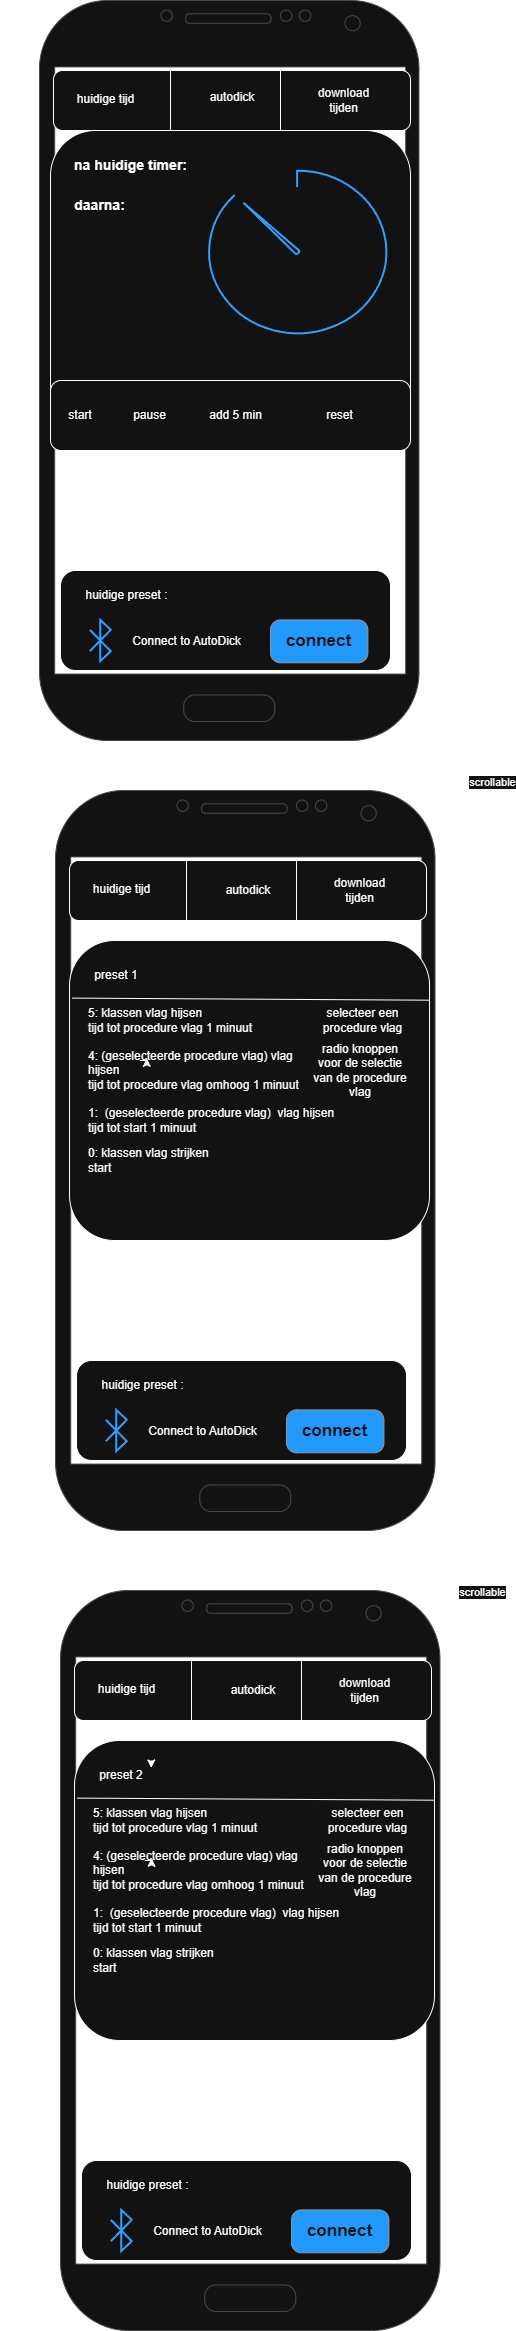

The diagram above was exported from draw.io. Its source (the exported page's mxGraphModel, read from the mxfile embedded in the PNG):
<mxGraphModel dx="2252" dy="1916" grid="1" gridSize="10" guides="1" tooltips="1" connect="1" arrows="1" fold="1" page="1" pageScale="1" pageWidth="826" pageHeight="1169" background="#ffffff" math="0" shadow="0">
  <root>
    <mxCell id="0" />
    <mxCell id="1" parent="0" />
    <mxCell id="gncKmCLjxbrFyIQlaWo7-111" value="" style="verticalLabelPosition=bottom;verticalAlign=top;html=1;shadow=0;dashed=0;strokeWidth=1;shape=mxgraph.android.phone2;strokeColor=#c0c0c0;aspect=fixed;" parent="1" vertex="1">
      <mxGeometry x="-551" y="-280" width="379.48" height="740" as="geometry" />
    </mxCell>
    <mxCell id="gncKmCLjxbrFyIQlaWo7-118" value="" style="rounded=1;whiteSpace=wrap;html=1;" parent="1" vertex="1">
      <mxGeometry x="-530" y="290" width="330" height="100" as="geometry" />
    </mxCell>
    <mxCell id="gncKmCLjxbrFyIQlaWo7-119" value="Connect to AutoDick" style="text;html=1;align=center;verticalAlign=middle;whiteSpace=wrap;rounded=0;" parent="1" vertex="1">
      <mxGeometry x="-458.9403536" y="339.42857142857144" width="111.2128" height="42.85714285714286" as="geometry" />
    </mxCell>
    <mxCell id="gncKmCLjxbrFyIQlaWo7-121" value="connect" style="strokeWidth=1;shadow=0;dashed=0;align=center;html=1;shape=mxgraph.mockup.buttons.button;strokeColor=#666666;fontColor=#ffffff;mainText=;buttonStyle=round;fontSize=17;fontStyle=1;fillColor=#008cff;whiteSpace=wrap;" parent="1" vertex="1">
      <mxGeometry x="-320" y="339.43" width="97.39" height="42.86" as="geometry" />
    </mxCell>
    <mxCell id="gncKmCLjxbrFyIQlaWo7-122" value="" style="html=1;verticalLabelPosition=bottom;align=center;labelBackgroundColor=#ffffff;verticalAlign=top;strokeWidth=2;strokeColor=#0080F0;shadow=0;dashed=0;shape=mxgraph.ios7.icons.bluetooth;pointerEvents=1" parent="1" vertex="1">
      <mxGeometry x="-500.6451536" y="339.42857142857144" width="20.8524" height="41.14285714285714" as="geometry" />
    </mxCell>
    <mxCell id="iqVOeBrJnIQiWul0u4pd-21" value="" style="group" parent="1" vertex="1" connectable="0">
      <mxGeometry x="-537" y="-210" width="357" height="60" as="geometry" />
    </mxCell>
    <mxCell id="xNUfCY_kzei0yhjgZaq0-1" value="" style="rounded=1;whiteSpace=wrap;html=1;verticalAlign=bottom;" parent="iqVOeBrJnIQiWul0u4pd-21" vertex="1">
      <mxGeometry width="357.00000000000006" height="60" as="geometry" />
    </mxCell>
    <mxCell id="xNUfCY_kzei0yhjgZaq0-30" value="huidige tijd&lt;div&gt;&lt;br&gt;&lt;/div&gt;" style="text;html=1;align=center;verticalAlign=middle;whiteSpace=wrap;rounded=0;" parent="iqVOeBrJnIQiWul0u4pd-21" vertex="1">
      <mxGeometry x="17.004121354124536" y="18" width="70.66736689019957" height="36" as="geometry" />
    </mxCell>
    <mxCell id="xNUfCY_kzei0yhjgZaq0-31" value="" style="endArrow=none;html=1;rounded=0;" parent="iqVOeBrJnIQiWul0u4pd-21" edge="1">
      <mxGeometry width="50" height="50" relative="1" as="geometry">
        <mxPoint x="116.9955910155934" y="60" as="sourcePoint" />
        <mxPoint x="116.9955910155934" as="targetPoint" />
      </mxGeometry>
    </mxCell>
    <mxCell id="xNUfCY_kzei0yhjgZaq0-32" value="" style="endArrow=none;html=1;rounded=0;" parent="iqVOeBrJnIQiWul0u4pd-21" edge="1">
      <mxGeometry width="50" height="50" relative="1" as="geometry">
        <mxPoint x="226.9990595459319" y="60" as="sourcePoint" />
        <mxPoint x="226.9990595459319" as="targetPoint" />
      </mxGeometry>
    </mxCell>
    <mxCell id="xNUfCY_kzei0yhjgZaq0-35" value="download tijden" style="text;html=1;align=center;verticalAlign=middle;whiteSpace=wrap;rounded=0;" parent="iqVOeBrJnIQiWul0u4pd-21" vertex="1">
      <mxGeometry x="257" y="12" width="67" height="36" as="geometry" />
    </mxCell>
    <mxCell id="5udSlrae5HEyQiAglI6v-33" value="autodick" style="text;html=1;align=center;verticalAlign=middle;whiteSpace=wrap;rounded=0;" parent="iqVOeBrJnIQiWul0u4pd-21" vertex="1">
      <mxGeometry x="148.5" y="12" width="60" height="30" as="geometry" />
    </mxCell>
    <mxCell id="5udSlrae5HEyQiAglI6v-1" value="" style="rounded=1;whiteSpace=wrap;html=1;" parent="1" vertex="1">
      <mxGeometry x="-540" y="-150" width="360" height="300" as="geometry" />
    </mxCell>
    <mxCell id="5udSlrae5HEyQiAglI6v-2" value="&lt;h3&gt;na huidige timer:&lt;/h3&gt;" style="text;html=1;align=center;verticalAlign=middle;whiteSpace=wrap;rounded=0;" parent="1" vertex="1">
      <mxGeometry x="-560" y="-130" width="200.65" height="30" as="geometry" />
    </mxCell>
    <mxCell id="5udSlrae5HEyQiAglI6v-3" value="&lt;h3&gt;daarna:&lt;/h3&gt;" style="text;html=1;align=center;verticalAlign=middle;whiteSpace=wrap;rounded=0;" parent="1" vertex="1">
      <mxGeometry x="-590.54" y="-90" width="200.65" height="30" as="geometry" />
    </mxCell>
    <mxCell id="5udSlrae5HEyQiAglI6v-5" value="" style="html=1;verticalLabelPosition=bottom;align=center;labelBackgroundColor=#ffffff;verticalAlign=top;strokeWidth=2;strokeColor=#0080F0;shadow=0;dashed=0;shape=mxgraph.ios7.icons.gauge;" parent="1" vertex="1">
      <mxGeometry x="-389.89" y="-110" width="192.4" height="171.5" as="geometry" />
    </mxCell>
    <mxCell id="iqVOeBrJnIQiWul0u4pd-19" value="" style="group" parent="1" vertex="1" connectable="0">
      <mxGeometry x="-530" y="100" width="350" height="70" as="geometry" />
    </mxCell>
    <mxCell id="gncKmCLjxbrFyIQlaWo7-123" value="" style="rounded=1;whiteSpace=wrap;html=1;" parent="iqVOeBrJnIQiWul0u4pd-19" vertex="1">
      <mxGeometry x="-10" width="360" height="70" as="geometry" />
    </mxCell>
    <mxCell id="xNUfCY_kzei0yhjgZaq0-8" value="start" style="text;html=1;align=center;verticalAlign=middle;whiteSpace=wrap;rounded=0;" parent="iqVOeBrJnIQiWul0u4pd-19" vertex="1">
      <mxGeometry y="17" width="40" height="36" as="geometry" />
    </mxCell>
    <mxCell id="xNUfCY_kzei0yhjgZaq0-9" value="pause" style="text;html=1;align=center;verticalAlign=middle;whiteSpace=wrap;rounded=0;" parent="iqVOeBrJnIQiWul0u4pd-19" vertex="1">
      <mxGeometry x="49.9960341467218" y="14" width="78.70117720433461" height="42" as="geometry" />
    </mxCell>
    <mxCell id="xNUfCY_kzei0yhjgZaq0-10" value="add 5 min" style="text;html=1;align=center;verticalAlign=middle;whiteSpace=wrap;rounded=0;" parent="iqVOeBrJnIQiWul0u4pd-19" vertex="1">
      <mxGeometry x="135.65195992827634" y="14" width="78.70117720433461" height="42" as="geometry" />
    </mxCell>
    <mxCell id="5udSlrae5HEyQiAglI6v-7" value="reset" style="text;html=1;align=center;verticalAlign=middle;whiteSpace=wrap;rounded=0;" parent="iqVOeBrJnIQiWul0u4pd-19" vertex="1">
      <mxGeometry x="240.00195992827634" y="14" width="78.70117720433461" height="42" as="geometry" />
    </mxCell>
    <mxCell id="5udSlrae5HEyQiAglI6v-8" value="huidige preset :" style="text;html=1;align=center;verticalAlign=middle;whiteSpace=wrap;rounded=0;" parent="1" vertex="1">
      <mxGeometry x="-514" y="300" width="100.65" height="30" as="geometry" />
    </mxCell>
    <mxCell id="5udSlrae5HEyQiAglI6v-9" value="" style="verticalLabelPosition=bottom;verticalAlign=top;html=1;shadow=0;dashed=0;strokeWidth=1;shape=mxgraph.android.phone2;strokeColor=#c0c0c0;aspect=fixed;" parent="1" vertex="1">
      <mxGeometry x="-534.97" y="510" width="379.48" height="740" as="geometry" />
    </mxCell>
    <mxCell id="5udSlrae5HEyQiAglI6v-10" value="" style="rounded=1;whiteSpace=wrap;html=1;" parent="1" vertex="1">
      <mxGeometry x="-513.97" y="1080" width="330" height="100" as="geometry" />
    </mxCell>
    <mxCell id="5udSlrae5HEyQiAglI6v-11" value="Connect to AutoDick" style="text;html=1;align=center;verticalAlign=middle;whiteSpace=wrap;rounded=0;" parent="1" vertex="1">
      <mxGeometry x="-442.9103536" y="1129.4285714285716" width="111.2128" height="42.85714285714286" as="geometry" />
    </mxCell>
    <mxCell id="5udSlrae5HEyQiAglI6v-12" value="connect" style="strokeWidth=1;shadow=0;dashed=0;align=center;html=1;shape=mxgraph.mockup.buttons.button;strokeColor=#666666;fontColor=#ffffff;mainText=;buttonStyle=round;fontSize=17;fontStyle=1;fillColor=#008cff;whiteSpace=wrap;" parent="1" vertex="1">
      <mxGeometry x="-303.97" y="1129.43" width="97.39" height="42.86" as="geometry" />
    </mxCell>
    <mxCell id="5udSlrae5HEyQiAglI6v-13" value="" style="html=1;verticalLabelPosition=bottom;align=center;labelBackgroundColor=#ffffff;verticalAlign=top;strokeWidth=2;strokeColor=#0080F0;shadow=0;dashed=0;shape=mxgraph.ios7.icons.bluetooth;pointerEvents=1" parent="1" vertex="1">
      <mxGeometry x="-484.6151536" y="1129.4285714285716" width="20.8524" height="41.14285714285714" as="geometry" />
    </mxCell>
    <mxCell id="5udSlrae5HEyQiAglI6v-14" value="" style="group" parent="1" vertex="1" connectable="0">
      <mxGeometry x="-520.97" y="580" width="357" height="60" as="geometry" />
    </mxCell>
    <mxCell id="5udSlrae5HEyQiAglI6v-15" value="" style="rounded=1;whiteSpace=wrap;html=1;verticalAlign=bottom;" parent="5udSlrae5HEyQiAglI6v-14" vertex="1">
      <mxGeometry width="357.00000000000006" height="60" as="geometry" />
    </mxCell>
    <mxCell id="5udSlrae5HEyQiAglI6v-16" value="huidige tijd&lt;div&gt;&lt;br&gt;&lt;/div&gt;" style="text;html=1;align=center;verticalAlign=middle;whiteSpace=wrap;rounded=0;" parent="5udSlrae5HEyQiAglI6v-14" vertex="1">
      <mxGeometry x="17.004121354124536" y="18" width="70.66736689019957" height="36" as="geometry" />
    </mxCell>
    <mxCell id="5udSlrae5HEyQiAglI6v-17" value="" style="endArrow=none;html=1;rounded=0;" parent="5udSlrae5HEyQiAglI6v-14" edge="1">
      <mxGeometry width="50" height="50" relative="1" as="geometry">
        <mxPoint x="116.9955910155934" y="60" as="sourcePoint" />
        <mxPoint x="116.9955910155934" as="targetPoint" />
      </mxGeometry>
    </mxCell>
    <mxCell id="5udSlrae5HEyQiAglI6v-18" value="" style="endArrow=none;html=1;rounded=0;" parent="5udSlrae5HEyQiAglI6v-14" edge="1">
      <mxGeometry width="50" height="50" relative="1" as="geometry">
        <mxPoint x="226.9990595459319" y="60" as="sourcePoint" />
        <mxPoint x="226.9990595459319" as="targetPoint" />
      </mxGeometry>
    </mxCell>
    <mxCell id="5udSlrae5HEyQiAglI6v-19" value="download tijden" style="text;html=1;align=center;verticalAlign=middle;whiteSpace=wrap;rounded=0;" parent="5udSlrae5HEyQiAglI6v-14" vertex="1">
      <mxGeometry x="257" y="12" width="67" height="36" as="geometry" />
    </mxCell>
    <mxCell id="5udSlrae5HEyQiAglI6v-34" value="autodick" style="text;html=1;align=center;verticalAlign=middle;whiteSpace=wrap;rounded=0;" parent="5udSlrae5HEyQiAglI6v-14" vertex="1">
      <mxGeometry x="148.97000000000003" y="15" width="60" height="30" as="geometry" />
    </mxCell>
    <mxCell id="5udSlrae5HEyQiAglI6v-20" value="" style="rounded=1;whiteSpace=wrap;html=1;" parent="1" vertex="1">
      <mxGeometry x="-520.97" y="660" width="360" height="300" as="geometry" />
    </mxCell>
    <mxCell id="5udSlrae5HEyQiAglI6v-30" value="huidige preset :" style="text;html=1;align=center;verticalAlign=middle;whiteSpace=wrap;rounded=0;" parent="1" vertex="1">
      <mxGeometry x="-497.97" y="1090" width="100.65" height="30" as="geometry" />
    </mxCell>
    <mxCell id="5udSlrae5HEyQiAglI6v-31" value="" style="shape=flexArrow;endArrow=classic;html=1;rounded=0;" parent="1" edge="1">
      <mxGeometry width="50" height="50" relative="1" as="geometry">
        <mxPoint x="-100" y="220" as="sourcePoint" />
        <mxPoint x="-100" y="790" as="targetPoint" />
      </mxGeometry>
    </mxCell>
    <mxCell id="5udSlrae5HEyQiAglI6v-32" value="scrollable" style="edgeLabel;html=1;align=center;verticalAlign=middle;resizable=0;points=[];" parent="5udSlrae5HEyQiAglI6v-31" vertex="1" connectable="0">
      <mxGeometry x="-0.0142" y="1" relative="1" as="geometry">
        <mxPoint as="offset" />
      </mxGeometry>
    </mxCell>
    <mxCell id="5udSlrae5HEyQiAglI6v-36" value="preset 1" style="text;html=1;align=center;verticalAlign=middle;whiteSpace=wrap;rounded=0;" parent="1" vertex="1">
      <mxGeometry x="-504.19000000000005" y="680" width="60" height="30" as="geometry" />
    </mxCell>
    <mxCell id="5udSlrae5HEyQiAglI6v-37" value="5: klassen vlag hijsen&lt;div&gt;tijd tot procedure vlag 1 minuut&lt;/div&gt;" style="text;html=1;align=left;verticalAlign=middle;whiteSpace=wrap;rounded=0;" parent="1" vertex="1">
      <mxGeometry x="-504.19000000000005" y="730" width="193.97" height="20" as="geometry" />
    </mxCell>
    <mxCell id="5udSlrae5HEyQiAglI6v-39" value="" style="endArrow=none;html=1;rounded=0;exitX=0.007;exitY=0.192;exitDx=0;exitDy=0;exitPerimeter=0;entryX=0.998;entryY=0.199;entryDx=0;entryDy=0;entryPerimeter=0;" parent="1" source="5udSlrae5HEyQiAglI6v-20" target="5udSlrae5HEyQiAglI6v-20" edge="1">
      <mxGeometry width="50" height="50" relative="1" as="geometry">
        <mxPoint x="-120" y="780" as="sourcePoint" />
        <mxPoint x="-70" y="730" as="targetPoint" />
      </mxGeometry>
    </mxCell>
    <mxCell id="5udSlrae5HEyQiAglI6v-40" value="4: (geselecteerde procedure vlag) vlag hijsen&lt;div&gt;tijd tot procedure vlag omhoog 1 minuut&lt;/div&gt;" style="text;html=1;align=left;verticalAlign=middle;whiteSpace=wrap;rounded=0;" parent="1" vertex="1">
      <mxGeometry x="-504.19" y="780" width="214" height="20" as="geometry" />
    </mxCell>
    <mxCell id="5udSlrae5HEyQiAglI6v-41" value="1:&amp;nbsp;&amp;nbsp;(geselecteerde procedure vlag)&amp;nbsp;&amp;nbsp;vlag hijsen&lt;div&gt;tijd tot start 1 minuut&lt;/div&gt;" style="text;html=1;align=left;verticalAlign=middle;whiteSpace=wrap;rounded=0;" parent="1" vertex="1">
      <mxGeometry x="-504.19" y="830" width="254.19" height="20" as="geometry" />
    </mxCell>
    <mxCell id="5udSlrae5HEyQiAglI6v-42" value="0: klassen vlag strijken&lt;div&gt;start&lt;/div&gt;" style="text;html=1;align=left;verticalAlign=middle;whiteSpace=wrap;rounded=0;" parent="1" vertex="1">
      <mxGeometry x="-504.19" y="870" width="193.97" height="20" as="geometry" />
    </mxCell>
    <mxCell id="5udSlrae5HEyQiAglI6v-43" style="edgeStyle=orthogonalEdgeStyle;rounded=0;orthogonalLoop=1;jettySize=auto;html=1;exitX=0.25;exitY=0;exitDx=0;exitDy=0;entryX=0.282;entryY=-0.107;entryDx=0;entryDy=0;entryPerimeter=0;" parent="1" source="5udSlrae5HEyQiAglI6v-40" target="5udSlrae5HEyQiAglI6v-40" edge="1">
      <mxGeometry relative="1" as="geometry" />
    </mxCell>
    <mxCell id="5udSlrae5HEyQiAglI6v-44" value="radio knoppen voor de selectie van de procedure vlag" style="text;html=1;align=center;verticalAlign=middle;whiteSpace=wrap;rounded=0;" parent="1" vertex="1">
      <mxGeometry x="-280" y="750" width="100" height="80" as="geometry" />
    </mxCell>
    <mxCell id="5udSlrae5HEyQiAglI6v-47" value="selecteer een procedure vlag" style="text;html=1;align=center;verticalAlign=middle;whiteSpace=wrap;rounded=0;" parent="1" vertex="1">
      <mxGeometry x="-275.27" y="727.5" width="95.27" height="25" as="geometry" />
    </mxCell>
    <mxCell id="5udSlrae5HEyQiAglI6v-48" value="" style="verticalLabelPosition=bottom;verticalAlign=top;html=1;shadow=0;dashed=0;strokeWidth=1;shape=mxgraph.android.phone2;strokeColor=#c0c0c0;aspect=fixed;" parent="1" vertex="1">
      <mxGeometry x="-530" y="1310" width="379.48" height="740" as="geometry" />
    </mxCell>
    <mxCell id="5udSlrae5HEyQiAglI6v-49" value="" style="rounded=1;whiteSpace=wrap;html=1;" parent="1" vertex="1">
      <mxGeometry x="-509" y="1880" width="330" height="100" as="geometry" />
    </mxCell>
    <mxCell id="5udSlrae5HEyQiAglI6v-50" value="Connect to AutoDick" style="text;html=1;align=center;verticalAlign=middle;whiteSpace=wrap;rounded=0;" parent="1" vertex="1">
      <mxGeometry x="-437.9403536" y="1929.4285714285716" width="111.2128" height="42.85714285714286" as="geometry" />
    </mxCell>
    <mxCell id="5udSlrae5HEyQiAglI6v-51" value="connect" style="strokeWidth=1;shadow=0;dashed=0;align=center;html=1;shape=mxgraph.mockup.buttons.button;strokeColor=#666666;fontColor=#ffffff;mainText=;buttonStyle=round;fontSize=17;fontStyle=1;fillColor=#008cff;whiteSpace=wrap;" parent="1" vertex="1">
      <mxGeometry x="-299" y="1929.43" width="97.39" height="42.86" as="geometry" />
    </mxCell>
    <mxCell id="5udSlrae5HEyQiAglI6v-52" value="" style="html=1;verticalLabelPosition=bottom;align=center;labelBackgroundColor=#ffffff;verticalAlign=top;strokeWidth=2;strokeColor=#0080F0;shadow=0;dashed=0;shape=mxgraph.ios7.icons.bluetooth;pointerEvents=1" parent="1" vertex="1">
      <mxGeometry x="-479.64515359999996" y="1929.4285714285716" width="20.8524" height="41.14285714285714" as="geometry" />
    </mxCell>
    <mxCell id="5udSlrae5HEyQiAglI6v-53" value="" style="group" parent="1" vertex="1" connectable="0">
      <mxGeometry x="-516" y="1380" width="357" height="60" as="geometry" />
    </mxCell>
    <mxCell id="5udSlrae5HEyQiAglI6v-54" value="" style="rounded=1;whiteSpace=wrap;html=1;verticalAlign=bottom;" parent="5udSlrae5HEyQiAglI6v-53" vertex="1">
      <mxGeometry width="357.00000000000006" height="60" as="geometry" />
    </mxCell>
    <mxCell id="5udSlrae5HEyQiAglI6v-55" value="huidige tijd&lt;div&gt;&lt;br&gt;&lt;/div&gt;" style="text;html=1;align=center;verticalAlign=middle;whiteSpace=wrap;rounded=0;" parent="5udSlrae5HEyQiAglI6v-53" vertex="1">
      <mxGeometry x="17.004121354124536" y="18" width="70.66736689019957" height="36" as="geometry" />
    </mxCell>
    <mxCell id="5udSlrae5HEyQiAglI6v-56" value="" style="endArrow=none;html=1;rounded=0;" parent="5udSlrae5HEyQiAglI6v-53" edge="1">
      <mxGeometry width="50" height="50" relative="1" as="geometry">
        <mxPoint x="116.9955910155934" y="60" as="sourcePoint" />
        <mxPoint x="116.9955910155934" as="targetPoint" />
      </mxGeometry>
    </mxCell>
    <mxCell id="5udSlrae5HEyQiAglI6v-57" value="" style="endArrow=none;html=1;rounded=0;" parent="5udSlrae5HEyQiAglI6v-53" edge="1">
      <mxGeometry width="50" height="50" relative="1" as="geometry">
        <mxPoint x="226.9990595459319" y="60" as="sourcePoint" />
        <mxPoint x="226.9990595459319" as="targetPoint" />
      </mxGeometry>
    </mxCell>
    <mxCell id="5udSlrae5HEyQiAglI6v-58" value="download tijden" style="text;html=1;align=center;verticalAlign=middle;whiteSpace=wrap;rounded=0;" parent="5udSlrae5HEyQiAglI6v-53" vertex="1">
      <mxGeometry x="257" y="12" width="67" height="36" as="geometry" />
    </mxCell>
    <mxCell id="5udSlrae5HEyQiAglI6v-59" value="autodick" style="text;html=1;align=center;verticalAlign=middle;whiteSpace=wrap;rounded=0;" parent="5udSlrae5HEyQiAglI6v-53" vertex="1">
      <mxGeometry x="148.97000000000003" y="15" width="60" height="30" as="geometry" />
    </mxCell>
    <mxCell id="5udSlrae5HEyQiAglI6v-60" value="" style="rounded=1;whiteSpace=wrap;html=1;" parent="1" vertex="1">
      <mxGeometry x="-516" y="1460" width="360" height="300" as="geometry" />
    </mxCell>
    <mxCell id="5udSlrae5HEyQiAglI6v-61" value="huidige preset :" style="text;html=1;align=center;verticalAlign=middle;whiteSpace=wrap;rounded=0;" parent="1" vertex="1">
      <mxGeometry x="-493" y="1890" width="100.65" height="30" as="geometry" />
    </mxCell>
    <mxCell id="5udSlrae5HEyQiAglI6v-62" value="preset 2" style="text;html=1;align=center;verticalAlign=middle;whiteSpace=wrap;rounded=0;" parent="1" vertex="1">
      <mxGeometry x="-499.22" y="1480" width="60" height="30" as="geometry" />
    </mxCell>
    <mxCell id="5udSlrae5HEyQiAglI6v-63" value="5: klassen vlag hijsen&lt;div&gt;tijd tot procedure vlag 1 minuut&lt;/div&gt;" style="text;html=1;align=left;verticalAlign=middle;whiteSpace=wrap;rounded=0;" parent="1" vertex="1">
      <mxGeometry x="-499.22" y="1530" width="193.97" height="20" as="geometry" />
    </mxCell>
    <mxCell id="5udSlrae5HEyQiAglI6v-64" value="" style="endArrow=none;html=1;rounded=0;exitX=0.007;exitY=0.192;exitDx=0;exitDy=0;exitPerimeter=0;entryX=0.998;entryY=0.199;entryDx=0;entryDy=0;entryPerimeter=0;" parent="1" source="5udSlrae5HEyQiAglI6v-60" target="5udSlrae5HEyQiAglI6v-60" edge="1">
      <mxGeometry width="50" height="50" relative="1" as="geometry">
        <mxPoint x="-115.02999999999999" y="1580" as="sourcePoint" />
        <mxPoint x="-65.02999999999999" y="1530" as="targetPoint" />
      </mxGeometry>
    </mxCell>
    <mxCell id="5udSlrae5HEyQiAglI6v-65" value="4: (geselecteerde procedure vlag) vlag hijsen&lt;div&gt;tijd tot procedure vlag omhoog 1 minuut&lt;/div&gt;" style="text;html=1;align=left;verticalAlign=middle;whiteSpace=wrap;rounded=0;" parent="1" vertex="1">
      <mxGeometry x="-499.22" y="1580" width="214" height="20" as="geometry" />
    </mxCell>
    <mxCell id="5udSlrae5HEyQiAglI6v-66" value="1:&amp;nbsp;&amp;nbsp;(geselecteerde procedure vlag)&amp;nbsp;&amp;nbsp;vlag hijsen&lt;div&gt;tijd tot start 1 minuut&lt;/div&gt;" style="text;html=1;align=left;verticalAlign=middle;whiteSpace=wrap;rounded=0;" parent="1" vertex="1">
      <mxGeometry x="-499.22" y="1630" width="254.19" height="20" as="geometry" />
    </mxCell>
    <mxCell id="5udSlrae5HEyQiAglI6v-67" value="0: klassen vlag strijken&lt;div&gt;start&lt;/div&gt;" style="text;html=1;align=left;verticalAlign=middle;whiteSpace=wrap;rounded=0;" parent="1" vertex="1">
      <mxGeometry x="-499.22" y="1670" width="193.97" height="20" as="geometry" />
    </mxCell>
    <mxCell id="5udSlrae5HEyQiAglI6v-68" style="edgeStyle=orthogonalEdgeStyle;rounded=0;orthogonalLoop=1;jettySize=auto;html=1;exitX=0.25;exitY=0;exitDx=0;exitDy=0;entryX=0.282;entryY=-0.107;entryDx=0;entryDy=0;entryPerimeter=0;" parent="1" source="5udSlrae5HEyQiAglI6v-65" target="5udSlrae5HEyQiAglI6v-65" edge="1">
      <mxGeometry relative="1" as="geometry" />
    </mxCell>
    <mxCell id="5udSlrae5HEyQiAglI6v-69" value="radio knoppen voor de selectie van de procedure vlag" style="text;html=1;align=center;verticalAlign=middle;whiteSpace=wrap;rounded=0;" parent="1" vertex="1">
      <mxGeometry x="-275.03" y="1550" width="100" height="80" as="geometry" />
    </mxCell>
    <mxCell id="5udSlrae5HEyQiAglI6v-70" value="selecteer een procedure vlag" style="text;html=1;align=center;verticalAlign=middle;whiteSpace=wrap;rounded=0;" parent="1" vertex="1">
      <mxGeometry x="-270.29999999999995" y="1527.5" width="95.27" height="25" as="geometry" />
    </mxCell>
    <mxCell id="5udSlrae5HEyQiAglI6v-71" value="" style="shape=flexArrow;endArrow=classic;html=1;rounded=0;" parent="1" edge="1">
      <mxGeometry width="50" height="50" relative="1" as="geometry">
        <mxPoint x="-110" y="1030" as="sourcePoint" />
        <mxPoint x="-110" y="1600" as="targetPoint" />
      </mxGeometry>
    </mxCell>
    <mxCell id="5udSlrae5HEyQiAglI6v-72" value="scrollable" style="edgeLabel;html=1;align=center;verticalAlign=middle;resizable=0;points=[];" parent="5udSlrae5HEyQiAglI6v-71" vertex="1" connectable="0">
      <mxGeometry x="-0.0142" y="1" relative="1" as="geometry">
        <mxPoint as="offset" />
      </mxGeometry>
    </mxCell>
    <mxCell id="5udSlrae5HEyQiAglI6v-73" style="edgeStyle=orthogonalEdgeStyle;rounded=0;orthogonalLoop=1;jettySize=auto;html=1;exitX=1;exitY=0;exitDx=0;exitDy=0;entryX=1;entryY=0.25;entryDx=0;entryDy=0;" parent="1" source="5udSlrae5HEyQiAglI6v-62" target="5udSlrae5HEyQiAglI6v-62" edge="1">
      <mxGeometry relative="1" as="geometry" />
    </mxCell>
  </root>
</mxGraphModel>